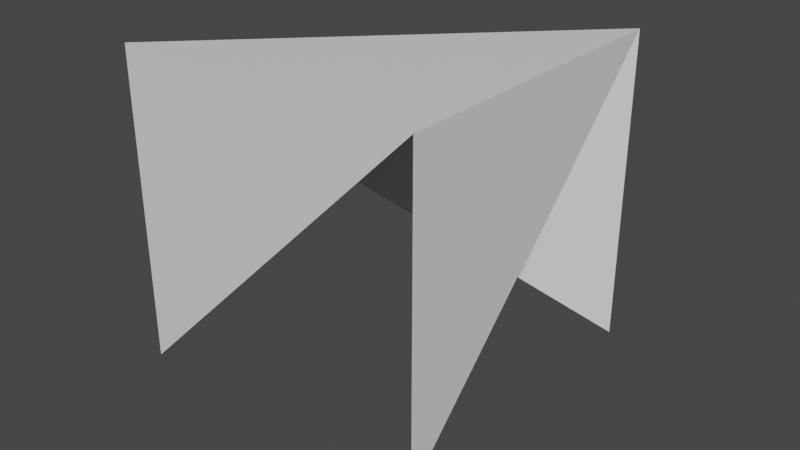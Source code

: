 # Source: 2023_06_01-self_weight-force_distribution.blend  (saved by Blender 3.5.10; exported with 4.5.12 LTS)
import bpy
from mathutils import Matrix  # noqa: F401  (used for matrix-valued properties, if any)

bpy.ops.wm.read_factory_settings(use_empty=True)
scene = bpy.context.scene
scene.name = 'Scene'

# ---- collections
col_collection = bpy.data.collections.new('Collection'); scene.collection.children.link(col_collection)
col_phaenotyp = bpy.data.collections.new('<Phaenotyp>'); scene.collection.children.link(col_phaenotyp)

# ---- materials (node trees are filled in below, after node groups)
mat_material = bpy.data.materials.new('Material')
mat_material.alpha_threshold = 0.0
mat_material.use_transparent_shadow = False
mat_material.roughness = 0.5
mat_material.line_color = (0.0, 0.0, 0.0, 1.0)
mat_phaenotyp_member = bpy.data.materials.new('<Phaenotyp>member')
mat_phaenotyp_member.use_transparent_shadow = False

# ---- node groups
ng_phaenotyp_nodes = bpy.data.node_groups.new('<Phaenotyp>Nodes', 'GeometryNodeTree')
_s = ng_phaenotyp_nodes.interface.new_socket(name='Geometry', in_out='OUTPUT', socket_type='NodeSocketGeometry')
_s = ng_phaenotyp_nodes.interface.new_socket(name='Geometry', in_out='INPUT', socket_type='NodeSocketGeometry')
ng_phaenotyp_nodes.is_modifier = True
_N = ng_phaenotyp_nodes.nodes; _L = ng_phaenotyp_nodes.links
n0 = _N.new('NodeGroupInput'); n0.name = 'Group Input'; n0.location = (-340, 0)
n1 = _N.new('NodeGroupOutput'); n1.name = 'Group Output'; n1.location = (200, 0)
n2 = _N.new('GeometryNodeMeshToCurve'); n2.name = 'Mesh to Curve'; n2.location = (0, 0)
n3 = _N.new('GeometryNodeCurveToMesh'); n3.name = 'Curve to Mesh'; n3.location = (0, 0)
n4 = _N.new('GeometryNodeCurvePrimitiveCircle'); n4.name = 'Curve Circle'; n4.location = (0, 0)
n4.inputs[0].default_value = 8
n5 = _N.new('GeometryNodeSetMaterial'); n5.name = 'Set Material'; n5.location = (0, 0)
n5.inputs[2].default_value = mat_phaenotyp_member
n6 = _N.new('GeometryNodeInputNamedAttribute'); n6.name = 'Named Attribute'; n6.location = (-25, 0)
n6.inputs[0].default_value = 'radius'
n7 = _N.new('GeometryNodeSwitch'); n7.name = 'Switch'; n7.location = (-25, 0)
n7.input_type = 'FLOAT'
n7.inputs[1].default_value = 1.0
_L.new(n0.outputs[0], n2.inputs[0])
_L.new(n2.outputs[0], n3.inputs[0])
_L.new(n4.outputs[0], n3.inputs[1])
_L.new(n3.outputs[0], n5.inputs[0])
_L.new(n5.outputs[0], n1.inputs[0])
_L.new(n6.outputs[1], n7.inputs[0])
_L.new(n6.outputs[0], n7.inputs[2])
_L.new(n7.outputs[0], n3.inputs[2])
n1.is_active_output = True

# ---- material node trees
mat_material.use_nodes = True; mat_material.node_tree.nodes.clear()
_N = mat_material.node_tree.nodes; _L = mat_material.node_tree.links
n0 = _N.new('ShaderNodeOutputMaterial'); n0.name = 'Material Output'; n0.location = (300, 300)
n1 = _N.new('ShaderNodeBsdfPrincipled'); n1.name = 'Principled BSDF'; n1.location = (10, 300)
n1.distribution = 'GGX'
n1.subsurface_method = 'RANDOM_WALK_SKIN'
n1.inputs[3].default_value = 1.45
n1.inputs[27].default_value = (0.0, 0.0, 0.0, 1.0)
n1.inputs[28].default_value = 1.0
_L.new(n1.outputs[0], n0.inputs[0])
n0.is_active_output = True
mat_phaenotyp_member.use_nodes = True; mat_phaenotyp_member.node_tree.nodes.clear()
_N = mat_phaenotyp_member.node_tree.nodes; _L = mat_phaenotyp_member.node_tree.links
n0 = _N.new('ShaderNodeBsdfPrincipled'); n0.name = 'Principled BSDF'; n0.location = (10, 300)
n0.distribution = 'GGX'
n0.subsurface_method = 'RANDOM_WALK_SKIN'
n0.inputs[3].default_value = 1.45
n0.inputs[27].default_value = (0.0, 0.0, 0.0, 1.0)
n0.inputs[28].default_value = 1.0
n1 = _N.new('ShaderNodeOutputMaterial'); n1.name = 'Material Output'; n1.location = (300, 300)
n2 = _N.new('ShaderNodeVertexColor'); n2.name = 'Color Attribute'; n2.location = (0, 0)
n2.layer_name = 'force'
_L.new(n0.outputs[0], n1.inputs[0])
_L.new(n2.outputs[0], n0.inputs[0])
n1.is_active_output = True

# ---- world
world_world = bpy.data.worlds.new('World'); scene.world = world_world
world_world.use_nodes = True; world_world.node_tree.nodes.clear()
_N = world_world.node_tree.nodes; _L = world_world.node_tree.links
n0 = _N.new('ShaderNodeOutputWorld'); n0.name = 'World Output'; n0.location = (300, 300)
n1 = _N.new('ShaderNodeBackground'); n1.name = 'Background'; n1.location = (10, 300)
n1.inputs[0].default_value = (0.05088, 0.05088, 0.05088, 1.0)
_L.new(n1.outputs[0], n0.inputs[0])
n0.is_active_output = True
world_world.color = (0.05088, 0.05088, 0.05088)
world_world.use_sun_shadow = False
world_world.sun_shadow_jitter_overblur = 0.0

# ---- meshes
me_cube = bpy.data.meshes.new('Cube')
me_cube.from_pydata([(1.0, 1.0, 1.0), (1.0, 1.0, -1.0), (1.0, -1.0, 1.0), (1.0, -1.0, -1.0), (-1.0, -1.0, 1.0), (-1.0, -1.0, -1.0)], [], [(2, 0, 4), (2, 4, 5), (0, 2, 3), (0, 1, 4)])
_uv = me_cube.uv_layers.new(name='UVMap')
_uv.uv.foreach_set('vector', [0.625, 0.75, 0.625, 0.5, 0.625, 1.0, 0.625, 0.75, 0.625, 1.0, 0.375, 1.0, 0.625, 0.5, 0.625, 0.75, 0.375, 0.75, 0.625, 0.5, 0.0, 0.0, 0.625, 1.0])
me_cube.materials.append(mat_material)
me_cube.use_mirror_vertex_groups = False
me_cube.update()
me_phaenotyp_support = bpy.data.meshes.new('<Phaenotyp>support')
me_phaenotyp_support.from_pydata([(0.9, 1.1, -1.1), (1.1, 1.1, -1.1), (1.1, 0.9, -1.1), (0.9, 0.9, -1.1), (1.0, 1.0, -1.0), (1.0, 1.0, -1.2), (1.2, 1.0, -1.2), (1.0, 1.0, -1.2), (1.0, 1.2, -1.2), (1.0, 1.0, -1.2), (1.0, 1.0, -1.4), (1.0, 1.0, -1.0), (1.0, 1.0, -1.0), (1.0, 1.0, -1.0), (1.0, 1.0, -1.0), (1.0, 1.0, -1.0), (1.0, 1.0, -1.0), (1.0, 1.0, -1.0), (1.0, 1.0, -1.0), (1.0, 1.0, -1.0), (1.0, 1.0, -1.0), (1.0, 1.0, -1.0), (1.0, 1.0, -1.0), (0.9, -0.9, -1.1), (1.1, -0.9, -1.1), (1.1, -1.1, -1.1), (0.9, -1.1, -1.1), (1.0, -1.0, -1.0), (1.0, -1.0, -1.2), (1.2, -1.0, -1.2), (1.0, -1.0, -1.2), (1.0, -0.8, -1.2), (1.0, -1.0, -1.2), (1.0, -1.0, -1.4), (1.0, -1.0, -1.0), (1.0, -1.0, -1.0), (1.0, -1.0, -1.0), (1.0, -1.0, -1.0), (1.0, -1.0, -1.0), (1.0, -1.0, -1.0), (1.0, -1.0, -1.0), (1.0, -1.0, -1.0), (1.0, -1.0, -1.0), (1.0, -1.0, -1.0), (1.0, -1.0, -1.0), (1.0, -1.0, -1.0), (-1.1, -0.9, -1.1), (-0.9, -0.9, -1.1), (-0.9, -1.1, -1.1), (-1.1, -1.1, -1.1), (-1.0, -1.0, -1.0), (-1.0, -1.0, -1.2), (-0.8, -1.0, -1.2), (-1.0, -1.0, -1.2), (-1.0, -0.8, -1.2), (-1.0, -1.0, -1.2), (-1.0, -1.0, -1.4), (-1.0, -1.0, -1.0), (-1.0, -1.0, -1.0), (-1.0, -1.0, -1.0), (-1.0, -1.0, -1.0), (-1.0, -1.0, -1.0), (-1.0, -1.0, -1.0), (-1.0, -1.0, -1.0), (-1.0, -1.0, -1.0), (-1.0, -1.0, -1.0), (-1.0, -1.0, -1.0), (-1.0, -1.0, -1.0), (-1.0, -1.0, -1.0)], [(0, 1), (1, 2), (2, 3), (3, 0), (0, 4), (1, 4), (2, 4), (3, 4), (5, 6), (7, 8), (9, 10), (11, 12), (12, 13), (13, 14), (14, 11), (15, 16), (16, 17), (17, 18), (18, 15), (19, 20), (20, 21), (21, 22), (22, 19), (23, 24), (24, 25), (25, 26), (26, 23), (23, 27), (24, 27), (25, 27), (26, 27), (28, 29), (30, 31), (32, 33), (34, 35), (35, 36), (36, 37), (37, 34), (38, 39), (39, 40), (40, 41), (41, 38), (42, 43), (43, 44), (44, 45), (45, 42), (46, 47), (47, 48), (48, 49), (49, 46), (46, 50), (47, 50), (48, 50), (49, 50), (51, 52), (53, 54), (55, 56), (57, 58), (58, 59), (59, 60), (60, 57), (61, 62), (62, 63), (63, 64), (64, 61), (65, 66), (66, 67), (67, 68), (68, 65)], [])
me_phaenotyp_support.update()
me_phaenotyp_member = bpy.data.meshes.new('<Phaenotyp>member')
me_phaenotyp_member.from_pydata([(1.0, 1.0, 1.0), (1.0, 1.0, -1.0), (-1.0, -1.0, -1.0), (-1.0, -1.0, 1.0), (1.0, -1.0, 1.0), (1.0, -1.0, -1.0), (1.0, -1.0, 1.0), (-1.0, -1.0, 1.0), (1.0, 1.0, 1.0), (1.0, -1.0, 1.0), (-1.0, -1.0, -1.0), (1.0, -1.0, 1.0), (-1.0, -1.0, 1.0), (1.0, 1.0, 1.0), (1.0, -1.0, -1.0), (1.0, 1.0, 1.0), (1.0, 1.0, -1.0), (-1.0, -1.0, 1.0)], [(0, 1), (2, 3), (4, 5), (6, 7), (8, 9), (10, 11), (12, 13), (14, 15), (16, 17)], [])
_ca = me_phaenotyp_member.color_attributes.new('force', 'FLOAT_COLOR', 'POINT')
_ca.data.foreach_set('color', [1.0, 1.0, 1.0, 1.0, 1.0, 1.0, 1.0, 1.0, 1.0, 1.0, 1.0, 1.0, 1.0, 1.0, 1.0, 1.0, 1.0, 1.0, 1.0, 1.0, 1.0, 1.0, 1.0, 1.0, 1.0, 1.0, 1.0, 1.0, 1.0, 1.0, 1.0, 1.0, 1.0, 1.0, 1.0, 1.0, 1.0, 1.0, 1.0, 1.0, 1.0, 1.0, 1.0, 1.0, 1.0, 1.0, 1.0, 1.0, 1.0, 1.0, 1.0, 1.0, 1.0, 1.0, 1.0, 1.0, 1.0, 1.0, 1.0, 1.0, 1.0, 1.0, 1.0, 1.0, 1.0, 1.0, 1.0, 1.0, 1.0, 1.0, 1.0, 1.0])
me_phaenotyp_member.update()

# ---- objects
ob_cube = bpy.data.objects.new('Cube', me_cube)
ob_phaenotyp_support = bpy.data.objects.new('<Phaenotyp>support', me_phaenotyp_support)
ob_phaenotyp_member = bpy.data.objects.new('<Phaenotyp>member', me_phaenotyp_member)

# ---- transforms, parenting, visibility, modifiers, constraints
ob_cube.location = (0.0, 0.0, 0.0)
ob_cube.lock_rotations_4d = False
ob_cube.empty_display_type = 'ARROWS'
ob_cube.lineart.crease_threshold = 0.0
ob_phaenotyp_support.location = (0.0, 0.0, 0.0)
ob_phaenotyp_member.location = (0.0, 0.0, 0.0)
_vg = ob_phaenotyp_member.vertex_groups.new(name='radius')
_m = ob_phaenotyp_member.modifiers.new('<Phaenotyp>', 'NODES')
_m.node_group = ng_phaenotyp_nodes

# ---- collection membership
col_collection.objects.link(ob_cube)
col_phaenotyp.objects.link(ob_phaenotyp_support)
col_phaenotyp.objects.link(ob_phaenotyp_member)

# ---- scene / render settings (as saved in the file)
scene.frame_start = 1; scene.frame_end = 250; scene.frame_set(1)
scene.render.engine = 'BLENDER_EEVEE_NEXT'
scene.cycles.sampling_pattern = 'TABULATED_SOBOL'
scene.view_settings.view_transform = 'Filmic'
bpy.context.view_layer.update()

# ---- added for rendering (the .blend has no active camera and no usable light): camera, sun
cam_auto = bpy.data.cameras.new('AutoCamera')
cam_auto.lens = 50.0
cam_auto.sensor_width = 36.0
cam_auto.clip_end = 1000.0
ob_auto_camera = bpy.data.objects.new('AutoCamera', cam_auto)
scene.collection.objects.link(ob_auto_camera)
ob_auto_camera.location = (3.82324, -4.47789, 2.84859)
ob_auto_camera.rotation_euler = (1.09748, -7.21219e-08, 0.694738)
scene.camera = ob_auto_camera
light_auto_sun = bpy.data.lights.new('AutoSun', 'SUN')
light_auto_sun.energy = 3.0
light_auto_sun.angle = 0.0523599
ob_auto_sun = bpy.data.objects.new('AutoSun', light_auto_sun)
scene.collection.objects.link(ob_auto_sun)
ob_auto_sun.rotation_euler = (0.872665, 0.174533, 0.523599)
bpy.context.view_layer.update()
